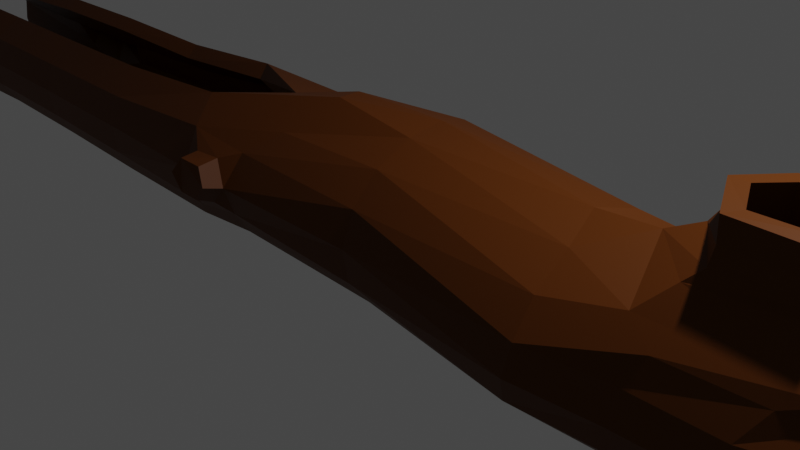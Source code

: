 # Source: Dump.blend  (saved by Blender 2.80.75; exported with 4.5.12 LTS)
import bpy
from mathutils import Matrix  # noqa: F401  (used for matrix-valued properties, if any)

bpy.ops.wm.read_factory_settings(use_empty=True)
scene = bpy.context.scene
scene.name = 'Scene'

# ---- collections
col_collection = bpy.data.collections.new('Collection'); scene.collection.children.link(col_collection)

# ---- materials (node trees are filled in below, after node groups)
mat_material_001 = bpy.data.materials.new('Material.001')
mat_material_001.use_transparent_shadow = False

# ---- material node trees
mat_material_001.use_nodes = True; mat_material_001.node_tree.nodes.clear()
_N = mat_material_001.node_tree.nodes; _L = mat_material_001.node_tree.links
n0 = _N.new('ShaderNodeOutputMaterial'); n0.name = 'Material Output'; n0.location = (300, 300)
n1 = _N.new('ShaderNodeBsdfPrincipled'); n1.name = 'Principled BSDF'; n1.location = (10, 300)
n1.distribution = 'GGX'
n1.subsurface_method = 'BURLEY'
n1.inputs[0].default_value = (0.09084, 0.02482, 0.002858, 1.0)
n1.inputs[3].default_value = 1.45
n1.inputs[13].default_value = 0.1083
n1.inputs[27].default_value = (0.0, 0.0, 0.0, 1.0)
n1.inputs[28].default_value = 1.0
_L.new(n1.outputs[0], n0.inputs[0])
n0.is_active_output = True

# ---- world
world_world = bpy.data.worlds.new('World'); scene.world = world_world
world_world.use_nodes = True; world_world.node_tree.nodes.clear()
_N = world_world.node_tree.nodes; _L = world_world.node_tree.links
n0 = _N.new('ShaderNodeOutputWorld'); n0.name = 'World Output'; n0.location = (300, 300)
n1 = _N.new('ShaderNodeBackground'); n1.name = 'Background'; n1.location = (10, 300)
n1.inputs[0].default_value = (0.05088, 0.05088, 0.05088, 1.0)
_L.new(n1.outputs[0], n0.inputs[0])
n0.is_active_output = True
world_world.color = (0.05088, 0.05088, 0.05088)
world_world.use_sun_shadow = False
world_world.sun_shadow_jitter_overblur = 0.0

# ---- cameras
cam_camera = bpy.data.cameras.new('Camera')
cam_camera.clip_end = 100.0
cam_camera.ortho_scale = 7.314

# ---- lights
light_light = bpy.data.lights.new('Light', 'POINT')
light_light.transmission_factor = 0.0
light_light.energy = 1000.0
light_light.shadow_soft_size = 0.1
light_light.shadow_maximum_resolution = 0.006
light_light.use_absolute_resolution = True

# ---- meshes
me_cylinder = bpy.data.meshes.new('Cylinder')
me_cylinder.from_pydata([(-0.07245, 1.06, -9.19), (0.07891, 0.9306, 9.301), (0.2905, 1.057, -9.144), (0.4109, 0.8287, 9.292), (0.6011, 0.7419, -9.229), (0.6926, 0.5839, 9.284), (0.7736, 0.4086, -9.256), (0.8576, 0.2364, 9.276), (0.8164, 0.05328, -9.266), (0.8686, -0.153, 9.266), (0.712, -0.2902, -9.275), (0.7182, -0.5092, 9.26), (0.4767, -0.561, -9.282), (0.4653, -0.6765, 9.273), (0.1509, -0.7101, -9.285), (0.09088, -0.6288, 9.304), (-0.2428, -0.6832, -8.939), (-0.3433, -0.6977, 9.301), (-0.5666, -0.5645, 9.309), (-0.7488, -0.2526, 9.326), (-0.8517, 0.01663, -8.916), (-0.8031, 0.09906, 9.333), (-0.8134, 0.3905, -9.264), (-0.7287, 0.4369, 9.331), (-0.5665, 0.6048, -9.325), (-0.5375, 0.7134, 9.322), (-0.3343, 0.8533, -9.289), (-0.2548, 0.888, 9.311), (-0.05427, 1.175, -7.174), (0.006998, 1.159, -5.799), (0.01723, 0.9643, -4.223), (0.03865, 0.915, -2.79), (-0.373, 0.8382, 0.4084), (-0.1188, 0.7868, 2.572), (-0.03364, 0.7844, 4.52), (-0.3727, 0.6565, 5.822), (-0.1719, 0.8675, 7.717), (0.1786, 0.7835, 7.697), (0.0629, 0.8447, 5.802), (0.297, 0.7624, 4.331), (0.2869, 0.7368, 2.494), (0.2918, 0.6313, -0.1271), (0.4099, 0.8339, -2.756), (0.3499, 0.8845, -4.297), (0.325, 1.025, -5.904), (0.3107, 0.9913, -7.3), (0.4743, 0.5713, 7.676), (0.6479, 0.6513, 6.022), (0.6413, 0.5767, 4.302), (0.6589, 0.5394, 2.433), (0.6947, 0.5908, -2.707), (0.6225, 0.665, -4.374), (0.591, 0.726, -6.013), (0.6251, 0.7249, -7.466), (0.6629, 0.2632, 7.658), (0.8135, 0.2528, 6.001), (0.8915, 0.2805, 4.295), (0.9319, 0.2226, 2.395), (0.6195, 0.2947, 0.1357), (0.8604, 0.2361, -2.615), (0.8102, 0.3425, -4.333), (0.7736, 0.4086, -6.024), (0.7454, 0.4244, -7.64), (0.7078, -0.09011, 7.647), (0.8544, -0.1002, 6.002), (1.012, -0.07737, 4.307), (1.063, -0.1592, 2.367), (0.8771, -0.2144, 0.3458), (0.885, -0.1653, -2.496), (0.8602, -0.02791, -4.272), (0.8164, 0.05328, -6.014), (0.7882, 0.07828, -7.64), (0.5931, -0.4241, 7.638), (0.7511, -0.4367, 6.005), (0.9846, -0.4375, 4.337), (1.047, -0.5567, 2.414), (0.8044, -0.5623, 0.2982), (0.7545, -0.3847, -4.214), (0.712, -0.2902, -6.005), (0.6876, -0.257, -7.64), (0.3401, -0.6737, 7.635), (0.5214, -0.7021, 6.018), (0.8116, -0.7412, 4.38), (0.8838, -0.9044, 2.517), (0.5533, -0.8396, 0.2846), (0.3256, -0.9885, -2.114), (0.5083, -0.6654, -4.169), (0.4767, -0.561, -5.998), (0.459, -0.5217, -7.64), (-0.001213, -0.7895, 7.639), (0.1988, -0.862, 6.045), (0.5084, -0.9311, 4.434), (0.5856, -1.118, 2.598), (0.1767, -0.9805, 0.2875), (0.1648, -0.8191, -4.142), (0.1509, -0.7101, -5.995), (0.1419, -0.6675, -7.64), (-0.3633, -0.7548, 7.65), (-0.179, -0.8871, 6.075), (0.172, -0.9971, 4.62), (0.1732, -1.13, 2.584), (-0.2608, -0.9477, 0.2927), (-0.3297, -0.8595, -2.536), (-0.2493, -0.7823, -4.232), (-0.2498, -0.6898, -5.933), (-0.2517, -0.6522, -7.434), (-0.6846, -0.5813, 7.664), (-0.5529, -0.7727, 6.097), (-0.2999, -0.9547, 2.556), (-0.6851, -0.7398, 0.283), (-0.7078, -0.6071, -1.602), (-0.9125, -0.3072, 7.684), (-0.8561, -0.5353, 6.108), (-0.4428, -1.094, 4.692), (-0.7341, -0.6345, 2.394), (-1.024, -0.3845, 0.2311), (-0.711, -0.6029, -1.603), (-1.015, 0.01964, 7.706), (-1.028, -0.2119, 6.111), (-0.9818, 0.1023, 4.66), (-0.9199, -0.2862, 2.561), (-1.2, 0.05045, 0.109), (-0.9722, -0.2081, -2.729), (-0.9054, -0.05231, -4.322), (-0.9203, -0.04782, -5.929), (-0.9045, -0.02587, -7.407), (-0.9768, 0.3489, 7.723), (-1.03, 0.1456, 6.111), (-0.8328, 0.4566, 4.732), (-0.8494, 0.3126, 2.506), (-1.002, 0.5412, 0.3276), (-1.009, 0.262, -2.67), (-0.8854, 0.3537, -4.287), (-0.8216, 0.7979, -7.253), (-0.8221, 0.8545, -6.56), (-0.8035, 0.6285, 7.729), (-0.8524, 0.4786, 6.11), (-0.6713, 0.6232, 4.765), (-0.7274, 0.5814, -2.706), (-0.6712, 0.671, -4.253), (-0.8533, 0.3914, -6.35), (-0.834, 0.4065, -7.483), (-0.5199, 0.812, 7.727), (-0.353, 0.8489, 5.778), (-0.3701, 0.6719, 4.694), (-0.6701, 0.6773, 2.326), (-0.6981, 0.4693, 1.068), (-0.3675, 0.8213, -2.793), (-0.3453, 0.887, -4.217), (-0.8839, 0.7346, -6.622), (-0.4322, 0.8605, -6.75), (-0.4063, 0.9902, 5.49), (0.06103, 0.8437, 5.458), (0.6337, 0.5698, 5.155), (0.8525, 0.2666, 5.148), (0.9331, -0.08878, 5.155), (0.8678, -0.4371, 5.171), (0.6665, -0.7217, 5.199), (0.3536, -0.8965, 5.239), (-0.03341, -0.9239, 5.285), (-0.4358, -0.7902, 5.309), (-0.7949, -0.4738, 5.274), (-0.9477, -0.185, 5.354), (-0.9601, 0.1721, 5.343), (-0.7979, 0.4907, 5.318), (-0.3339, 0.9276, 5.546), (0.0634, 0.8414, 5.458), (0.06136, 0.8469, 5.802), (-0.5421, 0.7174, 6.16), (-0.4981, 0.7645, 5.222), (-0.06108, 0.7552, 5.312), (-0.1008, 0.8708, 5.978), (0.2643, 0.7935, 5.989), (0.3174, 0.7687, 5.168), (-0.2131, 1.193, 5.45), (-0.2156, 1.199, 5.853), (-0.3385, 1.163, 5.533), (-0.3402, 1.166, 5.797), (-0.08521, 1.176, 5.502), (-0.08683, 1.18, 5.777), (-0.1035, 0.7994, 3.605), (0.2926, 0.7514, 3.54), (0.6489, 0.5606, 3.497), (0.9089, 0.2555, 3.476), (1.034, -0.1126, 3.472), (1.006, -0.4826, 3.475), (0.8281, -0.7939, 3.48), (0.516, -0.9865, 3.493), (0.2097, -1.079, 3.66), (-0.3728, -1.102, 3.629), (-0.965, 0.002477, 3.566), (-0.8394, 0.3796, 3.544), (-0.6767, 0.5924, 3.631), (-0.3827, 0.7189, 3.611), (-0.05685, -1.016, 5.048), (-0.9825, 0.115, 4.684), (-0.02813, -1.099, 3.365), (-0.9768, -0.00547, 3.555), (-0.9839, -0.4234, 5.133), (-0.914, 0.2363, 4.809), (-0.7649, -0.6975, 3.083), (-0.9377, 0.1434, 3.22), (-1.261, -0.9721, 4.963), (-1.261, -1.012, 3.531), (-0.8928, -1.366, 4.591), (-0.8884, -1.39, 3.802), (-1.548, -0.5818, 4.695), (-1.548, -0.6116, 3.836), (-1.163, -0.3068, 3.772), (-1.315, -0.4558, 3.821), (-1.324, -0.4111, 4.648), (-1.18, -0.2443, 4.648), (-0.5343, -1.142, 3.782), (-0.7014, -1.229, 3.808), (-1.05, -0.8532, 3.535), (-0.9321, -0.7661, 3.431), (-0.9216, -0.6421, 4.948), (-1.065, -0.7872, 4.92), (-0.7145, -1.19, 4.576), (-0.5562, -1.086, 4.595), (-0.1123, 0.7006, -1.563), (0.3041, 0.5272, -0.9561), (0.6108, 0.2323, -1.162), (0.8349, -0.1825, -1.671), (0.3033, -0.9831, -1.773), (-0.2377, -0.8699, -1.174), (-0.8114, -0.7346, -0.8295), (-0.9864, -0.4865, -0.8777), (-0.9942, 0.03755, -1.186), (-0.9278, 0.3781, -1.191), (-0.8227, 0.652, -1.268), (-0.4597, 0.6714, -1.303), (0.7313, -0.705, -1.808), (0.749, -0.7115, -2.127), (0.1401, -0.931, -1.519), (0.08997, -0.9519, -2.38), (0.7409, -0.5281, -1.635), (0.8119, -0.403, -2.339), (0.5593, -0.8724, -1.591), (0.5515, -0.8444, -2.35), (0.6586, -1.069, -1.647), (0.655, -1.099, -2.186), (0.4784, -1.149, -1.775), (0.4778, -1.171, -2.068), (0.7958, -0.9356, -1.821), (0.7942, -0.9491, -2.069), (-0.8408, 0.4039, -6.029), (-0.8242, 0.4181, -7.636), (-0.7703, 0.8812, -6.993), (-0.8707, 0.6822, -7.069), (-0.6361, 0.7604, -6.193), (-0.629, 0.7258, -7.492), (-0.3534, 1.016, -5.871), (-0.2872, 1.092, -6.976), (0.02405, 0.6709, 0.5538), (0.2019, 0.7157, -1.696), (0.4189, 0.4431, 0.3529), (0.7475, 0.1335, 0.4409), (0.5145, 0.5155, -1.483), (0.7614, 0.1747, -1.683), (-0.9029, 0.183, 2.626), (-1.168, 0.4684, -0.01735), (-0.7443, 0.4531, 2.77), (-0.9695, 0.7679, -0.00525), (-0.4871, 0.6964, 2.639), (-0.7003, 0.8859, 0.1827)], [], [(36, 1, 3, 37), (37, 3, 5, 46), (46, 5, 7, 54), (54, 7, 9, 63), (63, 9, 11, 72), (72, 11, 13, 80), (80, 13, 15, 89), (89, 15, 17, 97), (97, 17, 18, 106), (106, 18, 19, 111), (111, 19, 21, 117), (117, 21, 23, 126), (126, 23, 25, 135), (135, 25, 27, 142), (142, 27, 1, 36), (26, 253, 28, 0), (253, 252, 29, 28), (252, 148, 30, 29), (148, 147, 31, 30), (231, 265, 32, 220), (265, 264, 33, 32), (193, 144, 34, 180), (168, 142, 36, 171), (24, 251, 253, 26), (150, 250, 252, 253), (250, 139, 148, 252), (139, 138, 147, 148), (230, 263, 265, 231), (192, 137, 144, 193), (164, 136, 168, 169), (136, 135, 142, 168), (22, 247, 251, 24), (249, 149, 134, 133), (246, 132, 139, 250), (132, 131, 138, 139), (229, 261, 263, 230), (191, 128, 137, 192), (163, 127, 136, 164), (127, 126, 135, 136), (20, 125, 247, 22), (125, 124, 246, 247), (124, 123, 132, 246), (123, 122, 131, 132), (228, 121, 261, 229), (121, 120, 260, 261), (201, 199, 128, 191), (162, 118, 127, 163), (118, 117, 126, 127), (227, 115, 121, 228), (115, 114, 120, 121), (197, 195, 119, 190), (161, 112, 118, 162), (112, 111, 117, 118), (226, 109, 115, 227), (109, 108, 114, 115), (198, 216, 219, 113, 194), (160, 107, 112, 161), (107, 106, 111, 112), (225, 101, 109, 226), (101, 100, 108, 109), (188, 99, 194, 196), (159, 98, 107, 160), (98, 97, 106, 107), (14, 96, 105, 16), (96, 95, 104, 105), (95, 94, 103, 104), (94, 235, 102, 103), (234, 93, 101, 225), (93, 92, 100, 101), (187, 91, 99, 188), (158, 90, 98, 159), (90, 89, 97, 98), (12, 88, 96, 14), (88, 87, 95, 96), (87, 86, 94, 95), (86, 239, 235, 94), (238, 84, 93, 234), (84, 83, 92, 93), (186, 82, 91, 187), (157, 81, 90, 158), (81, 80, 89, 90), (10, 79, 88, 12), (79, 78, 87, 88), (78, 77, 86, 87), (77, 237, 239, 86), (236, 76, 84, 238), (76, 75, 83, 84), (185, 74, 82, 186), (156, 73, 81, 157), (73, 72, 80, 81), (8, 71, 79, 10), (71, 70, 78, 79), (70, 69, 77, 78), (69, 68, 237, 77), (223, 67, 76, 236), (67, 66, 75, 76), (184, 65, 74, 185), (155, 64, 73, 156), (64, 63, 72, 73), (6, 62, 71, 8), (62, 61, 70, 71), (61, 60, 69, 70), (60, 59, 68, 69), (259, 257, 67, 223), (257, 57, 66, 67), (183, 56, 65, 184), (154, 55, 64, 155), (55, 54, 63, 64), (4, 53, 62, 6), (53, 52, 61, 62), (52, 51, 60, 61), (51, 50, 59, 60), (256, 49, 57, 257), (182, 48, 56, 183), (153, 47, 55, 154), (47, 46, 54, 55), (2, 45, 53, 4), (45, 44, 52, 53), (44, 43, 51, 52), (43, 42, 50, 51), (254, 40, 49, 256), (181, 39, 48, 182), (173, 172, 47, 153), (172, 37, 46, 47), (0, 28, 45, 2), (28, 29, 44, 45), (29, 30, 43, 44), (30, 31, 42, 43), (220, 32, 254, 255), (32, 33, 40, 254), (180, 34, 39, 181), (166, 167, 38, 152), (171, 36, 37, 172), (34, 170, 173, 39), (39, 173, 153, 48), (48, 153, 154, 56), (56, 154, 155, 65), (65, 155, 156, 74), (74, 156, 157, 82), (82, 157, 158, 91), (91, 158, 159, 99), (99, 159, 160, 194), (194, 160, 161, 198), (35, 177, 176, 151, 165, 143), (199, 162, 163, 128), (128, 163, 164, 137), (137, 164, 169, 144), (144, 169, 170, 34), (35, 143, 168, 171), (143, 165, 169, 168), (165, 151, 170, 169), (166, 170, 174, 178), (38, 167, 171, 172), (152, 38, 172, 173), (166, 152, 173, 170), (35, 171, 175, 177), (171, 167, 179, 175), (167, 166, 178, 179), (170, 151, 176, 174), (33, 180, 181, 40), (40, 181, 182, 49), (49, 182, 183, 57), (57, 183, 184, 66), (66, 184, 185, 75), (75, 185, 186, 83), (83, 186, 187, 92), (92, 187, 188, 100), (100, 188, 196, 108), (108, 196, 200, 114), (114, 200, 201, 120), (120, 201, 191, 260), (260, 191, 192, 262), (262, 192, 193, 264), (264, 193, 180, 33), (119, 195, 198, 161, 162, 199), (214, 213, 205, 203), (189, 200, 196), (210, 209, 207, 206), (190, 119, 199, 201), (197, 190, 201, 200), (209, 214, 203, 207), (218, 217, 202, 204), (217, 210, 206, 202), (213, 218, 204, 205), (189, 113, 219, 212), (212, 219, 218, 213), (198, 195, 211, 216), (216, 211, 210, 217), (219, 216, 217, 218), (197, 200, 215, 208), (208, 215, 214, 209), (195, 197, 208, 211), (211, 208, 209, 210), (200, 189, 212, 215), (215, 212, 213, 214), (31, 220, 255, 42), (42, 255, 258, 50), (50, 258, 259, 59), (59, 259, 223, 68), (68, 223, 236, 237), (224, 234, 235, 85), (189, 196, 194, 113), (235, 234, 225, 102), (102, 225, 226, 110), (110, 226, 227, 116), (116, 227, 228, 122), (122, 228, 229, 131), (131, 229, 230, 138), (138, 230, 231, 147), (147, 231, 220, 31), (238, 224, 242, 240), (85, 235, 239), (224, 238, 234), (232, 238, 240, 244), (233, 239, 237), (232, 236, 238), (176, 177, 175, 179, 178, 174), (224, 85, 243, 242), (233, 232, 244, 245), (85, 239, 241, 243), (239, 233, 245, 241), (233, 237, 236, 232), (248, 133, 134), (250, 150, 248, 134), (141, 251, 247), (140, 246, 250), (150, 251, 133, 248), (141, 247, 246, 140), (150, 253, 251), (251, 141, 249, 133), (141, 140, 149, 249), (140, 250, 134, 149), (242, 243, 241, 245, 244, 240), (41, 254, 256), (41, 221, 255, 254), (221, 258, 255), (58, 256, 257), (222, 58, 257, 259), (222, 259, 258), (129, 130, 261, 260), (130, 263, 261), (129, 260, 262), (146, 145, 264, 265), (146, 265, 263), (145, 262, 264)])
_uv = me_cylinder.uv_layers.new(name='UVMap')
_uv.uv.foreach_set('vector', [1.0, 0.95, 1.0, 1.0, 0.9333, 1.0, 0.9333, 0.95, 0.9333, 0.95, 0.9333, 1.0, 0.8667, 1.0, 0.8667, 0.95, 0.8667, 0.95, 0.8667, 1.0, 0.8, 1.0, 0.8, 0.95, 0.8, 0.95, 0.8, 1.0, 0.7333, 1.0, 0.7333, 0.95, 0.7333, 0.95, 0.7333, 1.0, 0.6667, 1.0, 0.6667, 0.95, 0.6667, 0.95, 0.6667, 1.0, 0.6, 1.0, 0.6, 0.95, 0.6, 0.95, 0.6, 1.0, 0.5333, 1.0, 0.5333, 0.95, 0.5333, 0.95, 0.5333, 1.0, 0.4667, 1.0, 0.4667, 0.95, 0.4667, 0.95, 0.4667, 1.0, 0.4, 1.0, 0.4, 0.95, 0.4, 0.95, 0.4, 1.0, 0.3333, 1.0, 0.3333, 0.95, 0.3333, 0.95, 0.3333, 1.0, 0.2667, 1.0, 0.2667, 0.95, 0.2667, 0.95, 0.2667, 1.0, 0.2, 1.0, 0.2, 0.95, 0.2, 0.95, 0.2, 1.0, 0.1333, 1.0, 0.1333, 0.95, 0.1333, 0.95, 0.1333, 1.0, 0.06667, 1.0, 0.06667, 0.95, 0.06667, 0.95, 0.06667, 1.0, 4.47e-08, 1.0, 4.47e-08, 0.95, 0.06667, 0.5, 0.06667, 0.55, 4.47e-08, 0.55, 4.47e-08, 0.5, 0.06667, 0.55, 0.06667, 0.6, 4.47e-08, 0.6, 4.47e-08, 0.55, 0.06667, 0.6, 0.06667, 0.65, 4.47e-08, 0.65, 4.47e-08, 0.6, 0.06667, 0.65, 0.06667, 0.7, 4.47e-08, 0.7, 4.47e-08, 0.65, 0.06667, 0.725, 0.06667, 0.75, 4.47e-08, 0.75, 4.47e-08, 0.725, 0.06667, 0.75, 0.06667, 0.8, 4.47e-08, 0.8, 4.47e-08, 0.75, 0.06667, 0.8285, 0.06667, 0.85, 4.47e-08, 0.85, 4.47e-08, 0.8285, 0.06667, 0.9, 0.06667, 0.95, 4.47e-08, 0.95, 4.47e-08, 0.9, 0.1333, 0.5, 0.1333, 0.55, 0.06667, 0.55, 0.06667, 0.5, 0.09598, 0.5552, 0.1333, 0.6, 0.06667, 0.6, 0.06667, 0.55, 0.1333, 0.6, 0.1333, 0.65, 0.06667, 0.65, 0.06667, 0.6, 0.1333, 0.65, 0.1333, 0.7, 0.06667, 0.7, 0.06667, 0.65, 0.1333, 0.725, 0.1333, 0.75, 0.06667, 0.75, 0.06667, 0.725, 0.1333, 0.8285, 0.1333, 0.85, 0.06667, 0.85, 0.06667, 0.8285, 0.1333, 0.875, 0.1333, 0.9, 0.06667, 0.9, 0.06667, 0.875, 0.1333, 0.9, 0.1333, 0.95, 0.06667, 0.95, 0.06667, 0.9, 0.2, 0.5, 0.2, 0.55, 0.1333, 0.55, 0.1333, 0.5, 0.1665, 0.5557, 0.1659, 0.5943, 0.1333, 0.6, 0.1333, 0.55, 0.2, 0.6, 0.2, 0.65, 0.1333, 0.65, 0.1333, 0.6, 0.2, 0.65, 0.2, 0.7, 0.1333, 0.7, 0.1333, 0.65, 0.2, 0.725, 0.2, 0.75, 0.1333, 0.75, 0.1333, 0.725, 0.2, 0.8285, 0.2, 0.85, 0.1333, 0.85, 0.1333, 0.8285, 0.2, 0.875, 0.2, 0.9, 0.1333, 0.9, 0.1333, 0.875, 0.2, 0.9, 0.2, 0.95, 0.1333, 0.95, 0.1333, 0.9, 0.2667, 0.5, 0.2667, 0.55, 0.2, 0.55, 0.2, 0.5, 0.2667, 0.55, 0.2667, 0.6, 0.2, 0.6, 0.2, 0.55, 0.2667, 0.6, 0.2667, 0.65, 0.2, 0.65, 0.2, 0.6, 0.2667, 0.65, 0.2667, 0.7, 0.2, 0.7, 0.2, 0.65, 0.2667, 0.725, 0.2667, 0.75, 0.2, 0.75, 0.2, 0.725, 0.2667, 0.75, 0.2667, 0.8, 0.2, 0.8, 0.2, 0.75, 0.2667, 0.8285, 0.2667, 0.85, 0.2, 0.85, 0.2, 0.8285, 0.2667, 0.875, 0.2667, 0.9, 0.2, 0.9, 0.2, 0.875, 0.2667, 0.9, 0.2667, 0.95, 0.2, 0.95, 0.2, 0.9, 0.3333, 0.725, 0.3333, 0.75, 0.2667, 0.75, 0.2667, 0.725, 0.3333, 0.75, 0.3333, 0.8, 0.2667, 0.8, 0.2667, 0.75, 0.3029, 0.833, 0.3025, 0.8455, 0.2975, 0.8455, 0.2971, 0.833, 0.3333, 0.875, 0.3333, 0.9, 0.2667, 0.9, 0.2667, 0.875, 0.3333, 0.9, 0.3333, 0.95, 0.2667, 0.95, 0.2667, 0.9, 0.4, 0.725, 0.4, 0.75, 0.3333, 0.75, 0.3333, 0.725, 0.4, 0.75, 0.4, 0.8, 0.3333, 0.8, 0.3333, 0.75, 0.3333, 0.85, 0.3333, 0.85, 0.3658, 0.845, 0.3658, 0.845, 0.4, 0.85, 0.4, 0.875, 0.4, 0.9, 0.3333, 0.9, 0.3333, 0.875, 0.4, 0.9, 0.4, 0.95, 0.3333, 0.95, 0.3333, 0.9, 0.4667, 0.725, 0.4667, 0.75, 0.4, 0.75, 0.4, 0.725, 0.4667, 0.75, 0.4667, 0.8, 0.4, 0.8, 0.4, 0.75, 0.4667, 0.8285, 0.4667, 0.85, 0.4, 0.85, 0.4, 0.8285, 0.4667, 0.875, 0.4667, 0.9, 0.4, 0.9, 0.4, 0.875, 0.4667, 0.9, 0.4667, 0.95, 0.4, 0.95, 0.4, 0.9, 0.5333, 0.5, 0.5333, 0.55, 0.4667, 0.55, 0.4667, 0.5, 0.5333, 0.55, 0.5333, 0.6, 0.4667, 0.6, 0.4667, 0.55, 0.5333, 0.6, 0.5333, 0.65, 0.4667, 0.65, 0.4667, 0.6, 0.5333, 0.65, 0.5333, 0.7, 0.4667, 0.7, 0.4667, 0.65, 0.5333, 0.725, 0.5333, 0.75, 0.4667, 0.75, 0.4667, 0.725, 0.5333, 0.75, 0.5333, 0.8, 0.4667, 0.8, 0.4667, 0.75, 0.5333, 0.8285, 0.5333, 0.85, 0.4667, 0.85, 0.4667, 0.8285, 0.5333, 0.875, 0.5333, 0.9, 0.4667, 0.9, 0.4667, 0.875, 0.5333, 0.9, 0.5333, 0.95, 0.4667, 0.95, 0.4667, 0.9, 0.6, 0.5, 0.6, 0.55, 0.5333, 0.55, 0.5333, 0.5, 0.6, 0.55, 0.6, 0.6, 0.5333, 0.6, 0.5333, 0.55, 0.6, 0.6, 0.6, 0.65, 0.5333, 0.65, 0.5333, 0.6, 0.6, 0.65, 0.6, 0.7, 0.5333, 0.7, 0.5333, 0.65, 0.6, 0.725, 0.6, 0.75, 0.5333, 0.75, 0.5333, 0.725, 0.6, 0.75, 0.6, 0.8, 0.5333, 0.8, 0.5333, 0.75, 0.6, 0.8285, 0.6, 0.85, 0.5333, 0.85, 0.5333, 0.8285, 0.6, 0.875, 0.6, 0.9, 0.5333, 0.9, 0.5333, 0.875, 0.6, 0.9, 0.6, 0.95, 0.5333, 0.95, 0.5333, 0.9, 0.6667, 0.5, 0.6667, 0.55, 0.6, 0.55, 0.6, 0.5, 0.6667, 0.55, 0.6667, 0.6, 0.6, 0.6, 0.6, 0.55, 0.6667, 0.6, 0.6667, 0.65, 0.6, 0.65, 0.6, 0.6, 0.6667, 0.65, 0.6667, 0.7, 0.6, 0.7, 0.6, 0.65, 0.6667, 0.725, 0.6667, 0.75, 0.6, 0.75, 0.6, 0.725, 0.6667, 0.75, 0.6667, 0.8, 0.6, 0.8, 0.6, 0.75, 0.6667, 0.8285, 0.6667, 0.85, 0.6, 0.85, 0.6, 0.8285, 0.6667, 0.875, 0.6667, 0.9, 0.6, 0.9, 0.6, 0.875, 0.6667, 0.9, 0.6667, 0.95, 0.6, 0.95, 0.6, 0.9, 0.7333, 0.5, 0.7333, 0.55, 0.6667, 0.55, 0.6667, 0.5, 0.7333, 0.55, 0.7333, 0.6, 0.6667, 0.6, 0.6667, 0.55, 0.7333, 0.6, 0.7333, 0.65, 0.6667, 0.65, 0.6667, 0.6, 0.7333, 0.65, 0.7333, 0.7, 0.6667, 0.7, 0.6667, 0.65, 0.7333, 0.725, 0.7333, 0.75, 0.6667, 0.75, 0.6667, 0.725, 0.7333, 0.75, 0.7333, 0.8, 0.6667, 0.8, 0.6667, 0.75, 0.7333, 0.8285, 0.7333, 0.85, 0.6667, 0.85, 0.6667, 0.8285, 0.7333, 0.875, 0.7333, 0.9, 0.6667, 0.9, 0.6667, 0.875, 0.7333, 0.9, 0.7333, 0.95, 0.6667, 0.95, 0.6667, 0.9, 0.8, 0.5, 0.8, 0.55, 0.7333, 0.55, 0.7333, 0.5, 0.8, 0.55, 0.8, 0.6, 0.7333, 0.6, 0.7333, 0.55, 0.8, 0.6, 0.8, 0.65, 0.7333, 0.65, 0.7333, 0.6, 0.8, 0.65, 0.8, 0.7, 0.7333, 0.7, 0.7333, 0.65, 0.8, 0.725, 0.8, 0.75, 0.7333, 0.75, 0.7333, 0.725, 0.8, 0.75, 0.8, 0.8, 0.7333, 0.8, 0.7333, 0.75, 0.8, 0.8285, 0.8, 0.85, 0.7333, 0.85, 0.7333, 0.8285, 0.8, 0.875, 0.8, 0.9, 0.7333, 0.9, 0.7333, 0.875, 0.8, 0.9, 0.8, 0.95, 0.7333, 0.95, 0.7333, 0.9, 0.8667, 0.5, 0.8667, 0.55, 0.8, 0.55, 0.8, 0.5, 0.8667, 0.55, 0.8667, 0.6, 0.8, 0.6, 0.8, 0.55, 0.8667, 0.6, 0.8667, 0.65, 0.8, 0.65, 0.8, 0.6, 0.8667, 0.65, 0.8667, 0.7, 0.8, 0.7, 0.8, 0.65, 0.8667, 0.75, 0.8667, 0.8, 0.8, 0.8, 0.8, 0.75, 0.8667, 0.8285, 0.8667, 0.85, 0.8, 0.85, 0.8, 0.8285, 0.8667, 0.875, 0.8667, 0.9, 0.8, 0.9, 0.8, 0.875, 0.8667, 0.9, 0.8667, 0.95, 0.8, 0.95, 0.8, 0.9, 0.9333, 0.5, 0.9333, 0.55, 0.8667, 0.55, 0.8667, 0.5, 0.9333, 0.55, 0.9333, 0.6, 0.8667, 0.6, 0.8667, 0.55, 0.9333, 0.6, 0.9333, 0.65, 0.8667, 0.65, 0.8667, 0.6, 0.9333, 0.65, 0.9333, 0.7, 0.8667, 0.7, 0.8667, 0.65, 0.9333, 0.75, 0.9333, 0.8, 0.8667, 0.8, 0.8667, 0.75, 0.9333, 0.8285, 0.9333, 0.85, 0.8667, 0.85, 0.8667, 0.8285, 0.9333, 0.875, 0.9333, 0.9, 0.8667, 0.9, 0.8667, 0.875, 0.9333, 0.9, 0.9333, 0.95, 0.8667, 0.95, 0.8667, 0.9, 1.0, 0.5, 1.0, 0.55, 0.9333, 0.55, 0.9333, 0.5, 1.0, 0.55, 1.0, 0.6, 0.9333, 0.6, 0.9333, 0.55, 1.0, 0.6, 1.0, 0.65, 0.9333, 0.65, 0.9333, 0.6, 1.0, 0.65, 1.0, 0.7, 0.9333, 0.7, 0.9333, 0.65, 1.0, 0.725, 1.0, 0.75, 0.9333, 0.75, 0.9333, 0.725, 1.0, 0.75, 1.0, 0.8, 0.9333, 0.8, 0.9333, 0.75, 1.0, 0.8285, 1.0, 0.85, 0.9333, 0.85, 0.9333, 0.8285, 0.9664, 0.8811, 0.9668, 0.8939, 0.9665, 0.8939, 0.9669, 0.8811, 1.0, 0.9, 1.0, 0.95, 0.9333, 0.95, 0.9333, 0.9, 1.0, 0.85, 1.0, 0.875, 0.9333, 0.875, 0.9333, 0.85, 0.9333, 0.85, 0.9333, 0.875, 0.8667, 0.875, 0.8667, 0.85, 0.8667, 0.85, 0.8667, 0.875, 0.8, 0.875, 0.8, 0.85, 0.8, 0.85, 0.8, 0.875, 0.7333, 0.875, 0.7333, 0.85, 0.7333, 0.85, 0.7333, 0.875, 0.6667, 0.875, 0.6667, 0.85, 0.6667, 0.85, 0.6667, 0.875, 0.6, 0.875, 0.6, 0.85, 0.6, 0.85, 0.6, 0.875, 0.5333, 0.875, 0.5333, 0.85, 0.5333, 0.85, 0.5333, 0.875, 0.4667, 0.875, 0.4667, 0.85, 0.4667, 0.85, 0.4667, 0.875, 0.4, 0.875, 0.4, 0.85, 0.4, 0.85, 0.4, 0.875, 0.3333, 0.875, 0.3333, 0.85, 0.03181, 0.8938, 0.03181, 0.8938, 0.03283, 0.8812, 0.03283, 0.8812, 0.03379, 0.8812, 0.03482, 0.8938, 0.2667, 0.85, 0.2667, 0.875, 0.2, 0.875, 0.2, 0.85, 0.2, 0.85, 0.2, 0.875, 0.1333, 0.875, 0.1333, 0.85, 0.1333, 0.85, 0.1333, 0.875, 0.06667, 0.875, 0.06667, 0.85, 0.06667, 0.85, 0.06667, 0.875, 4.47e-08, 0.875, 4.47e-08, 0.85, 0.03181, 0.8938, 0.03482, 0.8938, 0.06667, 0.9, 4.47e-08, 0.9, 0.03482, 0.8938, 0.03379, 0.8812, 0.06667, 0.875, 0.06667, 0.9, 0.03379, 0.8812, 0.03283, 0.8812, 4.47e-08, 0.875, 0.06667, 0.875, 0.9664, 0.8811, 1.0, 0.875, 1.0, 0.875, 0.9664, 0.8811, 0.9665, 0.8939, 0.9668, 0.8939, 1.0, 0.9, 0.9333, 0.9, 0.9669, 0.8811, 0.9665, 0.8939, 0.9333, 0.9, 0.9333, 0.875, 0.9664, 0.8811, 0.9669, 0.8811, 0.9333, 0.875, 1.0, 0.875, 0.03181, 0.8938, 4.47e-08, 0.9, 4.47e-08, 0.9, 0.03181, 0.8938, 1.0, 0.9, 0.9668, 0.8939, 0.9668, 0.8939, 1.0, 0.9, 0.9668, 0.8939, 0.9664, 0.8811, 0.9664, 0.8811, 0.9668, 0.8939, 4.47e-08, 0.875, 0.03283, 0.8812, 0.03283, 0.8812, 4.47e-08, 0.875, 1.0, 0.8, 1.0, 0.8285, 0.9333, 0.8285, 0.9333, 0.8, 0.9333, 0.8, 0.9333, 0.8285, 0.8667, 0.8285, 0.8667, 0.8, 0.8667, 0.8, 0.8667, 0.8285, 0.8, 0.8285, 0.8, 0.8, 0.8, 0.8, 0.8, 0.8285, 0.7333, 0.8285, 0.7333, 0.8, 0.7333, 0.8, 0.7333, 0.8285, 0.6667, 0.8285, 0.6667, 0.8, 0.6667, 0.8, 0.6667, 0.8285, 0.6, 0.8285, 0.6, 0.8, 0.6, 0.8, 0.6, 0.8285, 0.5333, 0.8285, 0.5333, 0.8, 0.5333, 0.8, 0.5333, 0.8285, 0.4667, 0.8285, 0.4667, 0.8, 0.4667, 0.8, 0.4667, 0.8285, 0.4, 0.8285, 0.4, 0.8, 0.4, 0.8, 0.4, 0.8285, 0.3333, 0.8285, 0.3333, 0.8, 0.3333, 0.8, 0.3333, 0.8285, 0.2667, 0.8285, 0.2667, 0.8, 0.2667, 0.8, 0.2667, 0.8285, 0.2, 0.8285, 0.2, 0.8, 0.2, 0.8, 0.2, 0.8285, 0.1333, 0.8285, 0.1333, 0.8, 0.1333, 0.8, 0.1333, 0.8285, 0.06667, 0.8285, 0.06667, 0.8, 0.06667, 0.8, 0.06667, 0.8285, 4.47e-08, 0.8285, 4.47e-08, 0.8, 0.2975, 0.8455, 0.3025, 0.8455, 0.3333, 0.85, 0.3333, 0.875, 0.2667, 0.875, 0.2667, 0.85, 0.3333, 0.8285, 0.3654, 0.8335, 0.3654, 0.8335, 0.3333, 0.8285, 0.3654, 0.8335, 0.3333, 0.8285, 0.4, 0.8285, 0.3025, 0.8455, 0.3029, 0.833, 0.3029, 0.833, 0.3025, 0.8455, 0.2971, 0.833, 0.2975, 0.8455, 0.2667, 0.85, 0.2667, 0.8285, 0.3029, 0.833, 0.2971, 0.833, 0.2667, 0.8285, 0.3333, 0.8285, 0.3029, 0.833, 0.3333, 0.8285, 0.3333, 0.8285, 0.3029, 0.833, 0.3658, 0.845, 0.3333, 0.85, 0.3333, 0.85, 0.3658, 0.845, 0.3333, 0.85, 0.3025, 0.8455, 0.3025, 0.8455, 0.3333, 0.85, 0.3654, 0.8335, 0.3658, 0.845, 0.3658, 0.845, 0.3654, 0.8335, 0.3654, 0.8335, 0.3658, 0.845, 0.3658, 0.845, 0.3654, 0.8335, 0.3654, 0.8335, 0.3658, 0.845, 0.3658, 0.845, 0.3654, 0.8335, 0.3333, 0.85, 0.3025, 0.8455, 0.3025, 0.8455, 0.3333, 0.85, 0.3333, 0.85, 0.3025, 0.8455, 0.3025, 0.8455, 0.3333, 0.85, 0.3658, 0.845, 0.3333, 0.85, 0.3333, 0.85, 0.3658, 0.845, 0.3029, 0.833, 0.3333, 0.8285, 0.3333, 0.8285, 0.3029, 0.833, 0.3029, 0.833, 0.3333, 0.8285, 0.3333, 0.8285, 0.3029, 0.833, 0.3025, 0.8455, 0.3029, 0.833, 0.3029, 0.833, 0.3025, 0.8455, 0.3025, 0.8455, 0.3029, 0.833, 0.3029, 0.833, 0.3025, 0.8455, 0.3333, 0.8285, 0.3654, 0.8335, 0.3654, 0.8335, 0.3333, 0.8285, 0.3333, 0.8285, 0.3654, 0.8335, 0.3654, 0.8335, 0.3333, 0.8285, 1.0, 0.7, 1.0, 0.725, 0.9333, 0.725, 0.9333, 0.7, 0.9333, 0.7, 0.9333, 0.725, 0.8667, 0.725, 0.8667, 0.7, 0.8667, 0.7, 0.8667, 0.725, 0.8, 0.725, 0.8, 0.7, 0.8, 0.7, 0.8, 0.725, 0.7333, 0.725, 0.7333, 0.7, 0.7333, 0.7, 0.7333, 0.725, 0.6667, 0.725, 0.6667, 0.7, 0.567, 0.7186, 0.5333, 0.725, 0.5333, 0.7, 0.5685, 0.7065, 0.3654, 0.8335, 0.4, 0.8285, 0.4, 0.85, 0.3658, 0.845, 0.5333, 0.7, 0.5333, 0.725, 0.4667, 0.725, 0.4667, 0.7, 0.4667, 0.7, 0.4667, 0.725, 0.4, 0.725, 0.4, 0.7, 0.4, 0.7, 0.4, 0.725, 0.3333, 0.725, 0.3333, 0.7, 0.3333, 0.7, 0.3333, 0.725, 0.2667, 0.725, 0.2667, 0.7, 0.2667, 0.7, 0.2667, 0.725, 0.2, 0.725, 0.2, 0.7, 0.2, 0.7, 0.2, 0.725, 0.1333, 0.725, 0.1333, 0.7, 0.1333, 0.7, 0.1333, 0.725, 0.06667, 0.725, 0.06667, 0.7, 0.06667, 0.7, 0.06667, 0.725, 4.47e-08, 0.725, 4.47e-08, 0.7, 0.6, 0.725, 0.567, 0.7186, 0.567, 0.7186, 0.6, 0.725, 0.5685, 0.7065, 0.5333, 0.7, 0.6, 0.7, 0.567, 0.7186, 0.6, 0.725, 0.5333, 0.725, 0.6346, 0.7181, 0.6, 0.725, 0.6, 0.725, 0.6346, 0.7181, 0.6335, 0.707, 0.6, 0.7, 0.6667, 0.7, 0.6346, 0.7181, 0.6667, 0.725, 0.6, 0.725, 0.03283, 0.8812, 0.03181, 0.8938, 1.0, 0.9, 0.9668, 0.8939, 0.9664, 0.8811, 4.47e-08, 0.875, 0.567, 0.7186, 0.5685, 0.7065, 0.5685, 0.7065, 0.567, 0.7186, 0.6335, 0.707, 0.6346, 0.7181, 0.6346, 0.7181, 0.6335, 0.707, 0.5685, 0.7065, 0.6, 0.7, 0.6, 0.7, 0.5685, 0.7065, 0.6, 0.7, 0.6335, 0.707, 0.6335, 0.707, 0.6, 0.7, 0.6335, 0.707, 0.6667, 0.7, 0.6667, 0.725, 0.6346, 0.7181, 0.09598, 0.5552, 0.1333, 0.55, 0.1333, 0.6, 0.1333, 0.6, 0.09598, 0.5552, 0.09598, 0.5552, 0.1333, 0.6, 0.1665, 0.5557, 0.1333, 0.55, 0.2, 0.55, 0.1659, 0.5943, 0.2, 0.6, 0.1333, 0.6, 0.09598, 0.5552, 0.1333, 0.55, 0.1333, 0.55, 0.09598, 0.5552, 0.1665, 0.5557, 0.2, 0.55, 0.2, 0.6, 0.1659, 0.5943, 0.09598, 0.5552, 0.06667, 0.55, 0.1333, 0.55, 0.1333, 0.55, 0.1665, 0.5557, 0.1665, 0.5557, 0.1333, 0.55, 0.1665, 0.5557, 0.1659, 0.5943, 0.1659, 0.5943, 0.1665, 0.5557, 0.1659, 0.5943, 0.1333, 0.6, 0.1333, 0.6, 0.1659, 0.5943, 0.567, 0.7186, 0.5685, 0.7065, 0.6, 0.7, 0.6335, 0.707, 0.6346, 0.7181, 0.6, 0.725, 0.9064, 0.7479, 0.9333, 0.75, 0.8667, 0.75, 0.9064, 0.7479, 0.9026, 0.7271, 0.9333, 0.725, 0.9333, 0.75, 0.9026, 0.7271, 0.8667, 0.725, 0.9333, 0.725, 0.8236, 0.7482, 0.8667, 0.75, 0.8, 0.75, 0.826, 0.7267, 0.8236, 0.7482, 0.8, 0.75, 0.8, 0.725, 0.826, 0.7267, 0.8, 0.725, 0.8667, 0.725, 0.1735, 0.7975, 0.1751, 0.7525, 0.2, 0.75, 0.2, 0.8, 0.1751, 0.7525, 0.1333, 0.75, 0.2, 0.75, 0.1735, 0.7975, 0.2, 0.8, 0.1333, 0.8, 0.09642, 0.753, 0.09184, 0.7975, 0.06667, 0.8, 0.06667, 0.75, 0.09642, 0.753, 0.06667, 0.75, 0.1333, 0.75, 0.09184, 0.7975, 0.1333, 0.8, 0.06667, 0.8])
me_cylinder.materials.append(mat_material_001)
me_cylinder.use_remesh_preserve_volume = False
me_cylinder.use_remesh_preserve_attributes = False
me_cylinder.use_mirror_vertex_groups = False
me_cylinder.update()

# ---- objects
ob_light = bpy.data.objects.new('Light', light_light)
ob_camera = bpy.data.objects.new('Camera', cam_camera)
ob_cylinder = bpy.data.objects.new('Cylinder', me_cylinder)

# ---- transforms, parenting, visibility, modifiers, constraints
ob_light.location = (4.076, 1.005, 5.904)
ob_light.rotation_euler = (0.6503, 0.05522, 1.866)
ob_light.lock_rotations_4d = False
ob_light.empty_display_type = 'ARROWS'
ob_light.color = (0.0, 0.0, 0.0, 0.0)
ob_light.lineart.crease_threshold = 0.0
ob_camera.location = (7.359, -6.926, 4.958)
ob_camera.rotation_euler = (1.109, 0.0, 0.8149)
ob_camera.lock_rotations_4d = False
ob_camera.empty_display_type = 'ARROWS'
ob_camera.color = (0.0, 0.0, 0.0, 0.0)
ob_camera.display_type = 'WIRE'
ob_camera.lineart.crease_threshold = 0.0
ob_cylinder.location = (0.0, 0.0, 0.0)
ob_cylinder.rotation_euler = (1.57, 2.264, 1.57)
ob_cylinder.lineart.crease_threshold = 0.0
_m = ob_cylinder.modifiers.new('Solidify', 'SOLIDIFY')
_m.thickness = 0.2
_m.nonmanifold_thickness_mode = 'FIXED'
_m.nonmanifold_merge_threshold = 0.0003

# ---- collection membership
col_collection.objects.link(ob_light)
col_collection.objects.link(ob_camera)
col_collection.objects.link(ob_cylinder)

# ---- scene / render settings (as saved in the file)
scene.camera = ob_camera
scene.frame_start = 1; scene.frame_end = 250; scene.frame_set(1)
scene.render.engine = 'BLENDER_EEVEE_NEXT'
scene.cycles.use_denoising = False
scene.cycles.samples = 128
scene.cycles.sampling_pattern = 'TABULATED_SOBOL'
scene.cycles.use_adaptive_sampling = False
scene.cycles.use_light_tree = False
scene.view_settings.view_transform = 'Filmic'
bpy.context.view_layer.update()
